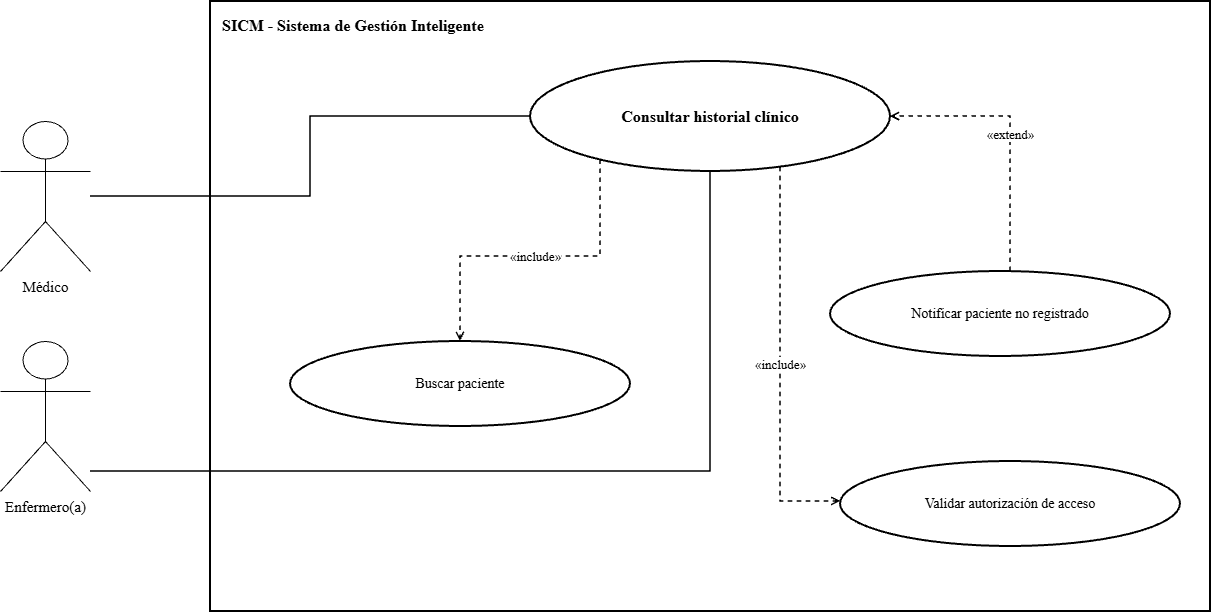

The diagram above was exported from draw.io. Its source (the exported page's mxGraphModel, read from the mxfile embedded in the PNG):
<mxGraphModel dx="1414" dy="743" grid="1" gridSize="10" guides="1" tooltips="1" connect="1" arrows="1" fold="1" page="1" pageScale="1" pageWidth="1600" pageHeight="1000" math="0" shadow="0">
  <root>
    <mxCell id="0" />
    <mxCell id="1" parent="0" />
    <mxCell id="2" parent="1" style="rounded=0;whiteSpace=wrap;html=1;fillColor=none;strokeColor=#000000;strokeWidth=2;verticalAlign=top;align=left;spacingTop=8;spacingLeft=10;fontStyle=1;fontSize=16;fontFamily=Times New Roman;" value="SICM - Sistema de Gestión Inteligente" vertex="1">
      <mxGeometry height="610" width="1000" x="280" y="90" as="geometry" />
    </mxCell>
    <mxCell id="3" parent="1" style="ellipse;whiteSpace=wrap;html=1;aspect=fixed;fillColor=#ffffff;strokeColor=#000000;strokeWidth=2;fontColor=#000000;fontSize=14;fontStyle=1;fontSize=16;fontFamily=Times New Roman;" value="Consultar historial clínico" vertex="1">
      <mxGeometry height="110" width="360" x="600" y="150" as="geometry" />
    </mxCell>
    <mxCell id="4" parent="1" style="shape=umlActor;verticalLabelPosition=bottom;verticalAlign=top;html=1;outlineConnect=0;fillColor=#ffffff;strokeColor=#000000;fontColor=#000000;fontSize=15;fontFamily=Times New Roman;" value="Médico" vertex="1">
      <mxGeometry height="150" width="90" x="70" y="210" as="geometry" />
    </mxCell>
    <mxCell id="5" parent="1" style="shape=umlActor;verticalLabelPosition=bottom;verticalAlign=top;html=1;outlineConnect=0;fillColor=#ffffff;strokeColor=#000000;fontColor=#000000;fontSize=15;fontFamily=Times New Roman;" value="Enfermero(a)" vertex="1">
      <mxGeometry height="150" width="90" x="70" y="430" as="geometry" />
    </mxCell>
    <mxCell id="6" edge="1" parent="1" source="4" style="edgeStyle=orthogonalEdgeStyle;rounded=0;orthogonalLoop=1;jettySize=auto;html=1;endArrow=none;strokeColor=#000000;strokeWidth=1.5;fontFamily=Times New Roman;" target="3" value="">
      <mxGeometry relative="1" as="geometry" />
    </mxCell>
    <mxCell id="7" edge="1" parent="1" source="5" style="edgeStyle=orthogonalEdgeStyle;rounded=0;orthogonalLoop=1;jettySize=auto;html=1;endArrow=none;strokeColor=#000000;strokeWidth=1.5;fontFamily=Times New Roman;" target="3" value="">
      <mxGeometry relative="1" as="geometry">
        <Array as="points">
          <mxPoint x="780" y="560" />
        </Array>
      </mxGeometry>
    </mxCell>
    <mxCell id="8" parent="1" style="ellipse;whiteSpace=wrap;html=1;aspect=fixed;fillColor=#ffffff;strokeColor=#000000;strokeWidth=2;fontColor=#000000;fontSize=14;fontFamily=Times New Roman;" value="Buscar paciente" vertex="1">
      <mxGeometry height="85" width="340" x="360" y="430" as="geometry" />
    </mxCell>
    <mxCell id="9" edge="1" parent="1" source="3" style="edgeStyle=orthogonalEdgeStyle;rounded=0;html=1;dashed=1;endArrow=open;endFill=0;strokeColor=#000000;strokeWidth=1.5;fontSize=13;labelBackgroundColor=#ffffff;fontFamily=Times New Roman;" target="8" value="«include»">
      <mxGeometry relative="1" as="geometry">
        <Array as="points">
          <mxPoint x="670" y="344.94" />
          <mxPoint x="530" y="344.94" />
        </Array>
      </mxGeometry>
    </mxCell>
    <mxCell id="10" parent="1" style="ellipse;whiteSpace=wrap;html=1;aspect=fixed;fillColor=#ffffff;strokeColor=#000000;strokeWidth=2;fontColor=#000000;fontSize=14;fontFamily=Times New Roman;" value="Validar autorización de acceso" vertex="1">
      <mxGeometry height="85" width="340" x="910" y="550" as="geometry" />
    </mxCell>
    <mxCell id="11" edge="1" parent="1" source="3" style="edgeStyle=orthogonalEdgeStyle;rounded=0;html=1;dashed=1;endArrow=open;endFill=0;strokeColor=#000000;strokeWidth=1.5;fontSize=13;labelBackgroundColor=#ffffff;fontFamily=Times New Roman;" target="10" value="«include»">
      <mxGeometry relative="1" as="geometry">
        <Array as="points">
          <mxPoint x="850" y="590" />
        </Array>
      </mxGeometry>
    </mxCell>
    <mxCell id="12" parent="1" style="ellipse;whiteSpace=wrap;html=1;aspect=fixed;fillColor=#ffffff;strokeColor=#000000;strokeWidth=2;fontColor=#000000;fontSize=14;fontFamily=Times New Roman;" value="Notificar paciente no registrado" vertex="1">
      <mxGeometry height="85" width="340" x="900" y="360" as="geometry" />
    </mxCell>
    <mxCell id="13" edge="1" parent="1" source="12" style="edgeStyle=orthogonalEdgeStyle;rounded=0;html=1;dashed=1;endArrow=open;endFill=0;strokeColor=#000000;strokeWidth=1.5;fontSize=13;labelBackgroundColor=#ffffff;fontFamily=Times New Roman;" target="3" value="«extend»">
      <mxGeometry relative="1" as="geometry">
        <Array as="points">
          <mxPoint x="1080" y="205.06" />
        </Array>
      </mxGeometry>
    </mxCell>
  </root>
</mxGraphModel>